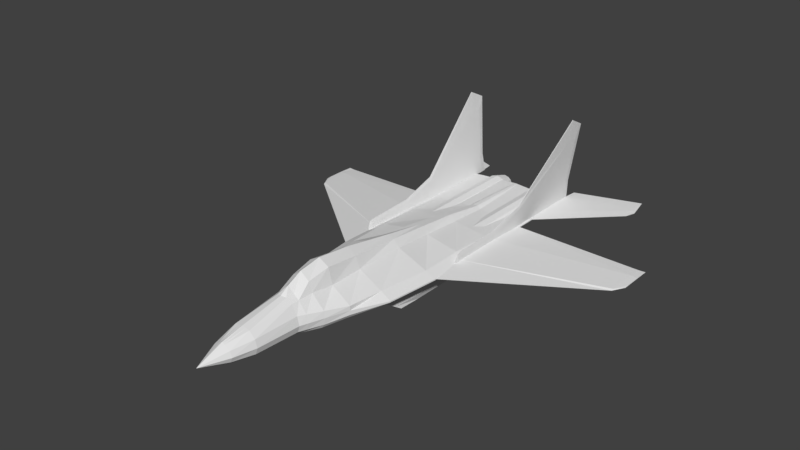 # Source: Mig-29.blend  (saved by Blender 2.77.0; exported with 4.5.12 LTS)
import bpy
from mathutils import Matrix  # noqa: F401  (used for matrix-valued properties, if any)

bpy.ops.wm.read_factory_settings(use_empty=True)
scene = bpy.context.scene
scene.name = 'Scene'

# ---- collections
col_collection_1 = bpy.data.collections.new('Collection 1'); scene.collection.children.link(col_collection_1)

# ---- materials (node trees are filled in below, after node groups)
mat_material = bpy.data.materials.new('Material')
mat_material.alpha_threshold = 0.0
mat_material.use_transparent_shadow = False
mat_material.roughness = 0.5
mat_material.line_color = (0.0, 0.0, 0.0, 1.0)

# ---- material node trees

# ---- world
world_world = bpy.data.worlds.new('World'); scene.world = world_world
world_world.color = (0.05088, 0.05088, 0.05088)
world_world.use_sun_shadow = False
world_world.sun_shadow_jitter_overblur = 0.0
world_world.cycles.sampling_method = 'MANUAL'

# ---- meshes
me_cube_004 = bpy.data.meshes.new('Cube.004')
me_cube_004.from_pydata([(-1.575, 1.083, -0.6038), (-1.595, 1.096, -0.3729), (-1.575, 6.457, -0.5893), (-1.803, 6.547, 1.502), (-1.532, 1.083, -0.599), (-1.552, 1.096, -0.3681), (-1.532, 6.457, -0.5845), (-1.76, 6.547, 1.507), (-1.602, 2.723, -0.3103), (-1.575, 2.723, -0.6038), (-1.559, 2.723, -0.3055), (-1.532, 2.723, -0.599), (-1.637, 3.895, 0.004822), (-1.532, 3.895, -0.5845), (-1.575, 3.895, -0.5893), (-1.594, 3.895, 0.009628), (-1.802, 6.225, 1.497), (-1.532, 6.225, -0.5845), (-1.575, 6.225, -0.5893), (-1.759, 6.225, 1.502), (-1.584, 1.083, -0.474), (-1.637, 6.449, 0.003265), (-1.594, 6.449, 0.00807), (-1.541, 1.083, -0.4692), (-1.541, 2.723, -0.4692), (-1.584, 2.723, -0.474), (-1.549, 3.895, -0.3967), (-1.592, 3.895, -0.4015), (-1.6, 6.225, 0.07054), (-1.644, 6.225, 0.06573), (-1.575, 1.329, -0.6038), (-1.554, 1.311, -0.3526), (-1.597, 1.311, -0.3574), (-1.532, 1.329, -0.599), (-1.584, 1.329, -0.474), (-1.541, 1.329, -0.4692), (-1.83, 6.752, 1.875), (-1.815, 6.752, 1.877), (-1.546, 6.669, -0.5861), (-1.561, 6.669, -0.5877), (-1.576, 1.052, -0.2826), (-1.59, 1.052, -0.2842), (-1.561, 0.9576, -0.6022), (-1.546, 0.9576, -0.6006), (-1.585, 2.723, -0.1987), (-1.6, 2.723, -0.2003), (-1.561, 2.723, -0.6022), (-1.546, 2.723, -0.6006), (-1.62, 3.895, 0.1164), (-1.635, 3.895, 0.1148), (-1.561, 3.895, -0.5877), (-1.546, 3.895, -0.5861), (-1.845, 6.225, 2.148), (-1.86, 6.225, 2.147), (-1.561, 6.225, -0.5877), (-1.546, 6.225, -0.5861), (-1.57, 0.9576, -0.4724), (-1.555, 0.9576, -0.4708), (-1.608, 6.595, 0.006468), (-1.622, 6.595, 0.004867), (-1.561, 1.329, -0.6022), (-1.546, 1.329, -0.6006), (-1.58, 1.185, -0.2459), (-1.595, 1.185, -0.2475)], [], [(29, 21, 2, 18), (58, 22, 6, 38), (35, 23, 4, 33), (56, 20, 0, 42), (55, 38, 6, 17), (53, 36, 3, 16), (63, 45, 8, 32), (61, 47, 11, 33), (26, 24, 11, 13), (34, 25, 9, 30), (28, 26, 13, 17), (45, 49, 12, 8), (47, 51, 13, 11), (25, 27, 14, 9), (22, 28, 17, 6), (49, 53, 16, 12), (51, 55, 17, 13), (27, 29, 18, 14), (12, 16, 29, 27), (7, 19, 28, 22), (8, 12, 27, 25), (19, 15, 26, 28), (32, 8, 25, 34), (15, 10, 24, 26), (41, 1, 20, 56), (31, 5, 23, 35), (37, 7, 22, 58), (16, 3, 21, 29), (10, 31, 35, 24), (1, 32, 34, 20), (20, 34, 30, 0), (43, 61, 33, 4), (41, 63, 32, 1), (24, 35, 33, 11), (5, 31, 62, 40), (40, 62, 63, 41), (0, 30, 60, 42), (42, 60, 61, 43), (3, 36, 59, 21), (36, 37, 58, 59), (5, 40, 57, 23), (40, 41, 56, 57), (14, 18, 54, 50), (50, 54, 55, 51), (15, 19, 52, 48), (48, 52, 53, 49), (9, 14, 50, 46), (46, 50, 51, 47), (10, 15, 48, 44), (44, 48, 49, 45), (30, 9, 46, 60), (60, 46, 47, 61), (31, 10, 44, 62), (62, 44, 45, 63), (19, 7, 37, 52), (52, 37, 36, 53), (18, 2, 39, 54), (54, 39, 38, 55), (23, 57, 43, 4), (57, 56, 42, 43), (21, 59, 39, 2), (59, 58, 38, 39)])
_uv = me_cube_004.uv_layers.new(name='UVMap')
_uv.uv.foreach_set('vector', [0.374, 0.2338, 0.3741, 0.2335, 0.375, 0.2335, 0.375, 0.2338, 0.3701, 0.2409, 0.3701, 0.2407, 0.371, 0.2407, 0.371, 0.241, 0.3708, 0.2335, 0.3708, 0.2332, 0.371, 0.2332, 0.371, 0.2335, 0.3748, 0.2411, 0.3748, 0.241, 0.375, 0.241, 0.375, 0.2411, 0.375, 0.2404, 0.375, 0.241, 0.375, 0.2407, 0.375, 0.2404, 0.371, 0.2338, 0.3714, 0.233, 0.3719, 0.2333, 0.3719, 0.2338, 0.3744, 0.2408, 0.3744, 0.2387, 0.3745, 0.2387, 0.3746, 0.2407, 0.375, 0.2335, 0.375, 0.2355, 0.375, 0.2355, 0.375, 0.2335, 0.3707, 0.2371, 0.3708, 0.2355, 0.371, 0.2355, 0.371, 0.2371, 0.3748, 0.2406, 0.3748, 0.2387, 0.375, 0.2387, 0.375, 0.2406, 0.37, 0.2404, 0.3707, 0.2371, 0.371, 0.2371, 0.371, 0.2404, 0.3744, 0.2387, 0.3739, 0.237, 0.3741, 0.237, 0.3745, 0.2387, 0.375, 0.2355, 0.375, 0.2371, 0.375, 0.2371, 0.375, 0.2355, 0.3748, 0.2387, 0.3747, 0.237, 0.375, 0.237, 0.375, 0.2387, 0.3701, 0.2407, 0.37, 0.2404, 0.371, 0.2404, 0.371, 0.2407, 0.3739, 0.237, 0.371, 0.2338, 0.3719, 0.2338, 0.3741, 0.237, 0.375, 0.2371, 0.375, 0.2404, 0.375, 0.2404, 0.375, 0.2371, 0.3747, 0.237, 0.374, 0.2338, 0.375, 0.2338, 0.375, 0.237, 0.3741, 0.237, 0.3719, 0.2338, 0.374, 0.2338, 0.3747, 0.237, 0.3679, 0.2409, 0.3679, 0.2404, 0.37, 0.2404, 0.3701, 0.2407, 0.3745, 0.2387, 0.3741, 0.237, 0.3747, 0.237, 0.3748, 0.2387, 0.3679, 0.2404, 0.3701, 0.2371, 0.3707, 0.2371, 0.37, 0.2404, 0.3746, 0.2407, 0.3745, 0.2387, 0.3748, 0.2387, 0.3748, 0.2406, 0.3701, 0.2371, 0.3705, 0.2355, 0.3708, 0.2355, 0.3707, 0.2371, 0.3745, 0.241, 0.3746, 0.241, 0.3748, 0.241, 0.3748, 0.2411, 0.3706, 0.2335, 0.3706, 0.2332, 0.3708, 0.2332, 0.3708, 0.2335, 0.3674, 0.2411, 0.3679, 0.2409, 0.3701, 0.2407, 0.3701, 0.2409, 0.3719, 0.2338, 0.3719, 0.2333, 0.3741, 0.2335, 0.374, 0.2338, 0.3705, 0.2355, 0.3706, 0.2335, 0.3708, 0.2335, 0.3708, 0.2355, 0.3746, 0.241, 0.3746, 0.2407, 0.3748, 0.2406, 0.3748, 0.241, 0.3748, 0.241, 0.3748, 0.2406, 0.375, 0.2406, 0.375, 0.241, 0.375, 0.233, 0.375, 0.2335, 0.375, 0.2335, 0.375, 0.2332, 0.3745, 0.241, 0.3744, 0.2408, 0.3746, 0.2407, 0.3746, 0.241, 0.3708, 0.2355, 0.3708, 0.2335, 0.371, 0.2335, 0.371, 0.2355, 0.3706, 0.2332, 0.3706, 0.2335, 0.3704, 0.2333, 0.3705, 0.2332, 0.375, 0.2405, 0.375, 0.2403, 0.3751, 0.2403, 0.3751, 0.2405, 0.375, 0.2332, 0.375, 0.2335, 0.375, 0.2335, 0.375, 0.233, 0.375, 0.233, 0.375, 0.2335, 0.375, 0.2335, 0.375, 0.233, 0.3719, 0.2333, 0.3714, 0.233, 0.3741, 0.2333, 0.3741, 0.2335, 0.3751, 0.2365, 0.375, 0.2365, 0.375, 0.2339, 0.3751, 0.2339, 0.3706, 0.2332, 0.3705, 0.2332, 0.3708, 0.233, 0.3708, 0.2332, 0.3751, 0.233, 0.3751, 0.233, 0.3751, 0.2333, 0.3751, 0.2333, 0.375, 0.2371, 0.375, 0.2404, 0.375, 0.2404, 0.375, 0.2371, 0.375, 0.2371, 0.375, 0.2404, 0.375, 0.2404, 0.375, 0.2371, 0.3701, 0.2371, 0.3679, 0.2404, 0.367, 0.2404, 0.3699, 0.2371, 0.3751, 0.24, 0.3751, 0.2365, 0.3751, 0.2365, 0.3751, 0.24, 0.375, 0.2355, 0.375, 0.2371, 0.375, 0.2371, 0.375, 0.2355, 0.375, 0.2355, 0.375, 0.2371, 0.375, 0.2371, 0.375, 0.2355, 0.3705, 0.2355, 0.3701, 0.2371, 0.3699, 0.2371, 0.3704, 0.2355, 0.375, 0.2381, 0.375, 0.2365, 0.3751, 0.2365, 0.3751, 0.2381, 0.375, 0.2335, 0.375, 0.2355, 0.375, 0.2355, 0.375, 0.2335, 0.375, 0.2335, 0.375, 0.2355, 0.375, 0.2355, 0.375, 0.2335, 0.3706, 0.2335, 0.3705, 0.2355, 0.3704, 0.2355, 0.3704, 0.2333, 0.375, 0.2403, 0.375, 0.2381, 0.3751, 0.2381, 0.3751, 0.2403, 0.3679, 0.2404, 0.3679, 0.2409, 0.3674, 0.2411, 0.367, 0.2404, 0.3751, 0.24, 0.3751, 0.2408, 0.3751, 0.2408, 0.3751, 0.24, 0.375, 0.2404, 0.375, 0.2407, 0.375, 0.241, 0.375, 0.2404, 0.375, 0.2404, 0.375, 0.241, 0.375, 0.241, 0.375, 0.2404, 0.3708, 0.2332, 0.3708, 0.233, 0.371, 0.233, 0.371, 0.2332, 0.3751, 0.2333, 0.3751, 0.2333, 0.3751, 0.2335, 0.3751, 0.2335, 0.3741, 0.2335, 0.3741, 0.2333, 0.375, 0.2332, 0.375, 0.2335, 0.3751, 0.2339, 0.375, 0.2339, 0.375, 0.233, 0.3751, 0.233])
me_cube_004.use_remesh_preserve_volume = False
me_cube_004.use_remesh_preserve_attributes = False
me_cube_004.use_mirror_vertex_groups = False
me_cube_004.update()
me_cube_003 = bpy.data.meshes.new('Cube.003')
me_cube_003.from_pydata([(-3.568, 7.324, -0.7337), (-3.57, 7.324, -0.7084), (-3.5, 7.487, -0.7289), (-3.502, 7.487, -0.7036), (-1.477, 5.222, -0.5877), (-1.478, 5.222, -0.5624), (-1.613, 6.582, -0.5972), (-1.615, 6.582, -0.5719), (-3.648, 7.215, -0.7308), (-3.649, 7.215, -0.7223), (-3.501, 7.94, -0.712), (-3.501, 7.94, -0.7205), (-1.614, 7.035, -0.5803), (-1.613, 7.035, -0.5888), (-1.323, 4.277, -0.56), (-1.322, 4.277, -0.5684), (-3.424, 7.449, -0.6982), (-3.422, 7.449, -0.7235), (-3.414, 7.143, -0.6975), (-3.412, 7.143, -0.7228), (-3.553, 6.889, -0.7156), (-3.552, 6.889, -0.724), (-3.423, 7.903, -0.7066), (-3.423, 7.903, -0.715)], [], [(8, 11, 2, 0), (23, 13, 6, 17), (13, 15, 4, 6), (21, 8, 0, 19), (19, 17, 6, 4), (18, 16, 3, 1), (18, 1, 9, 20), (20, 9, 8, 21), (7, 5, 14, 12), (12, 14, 15, 13), (16, 7, 12, 22), (22, 12, 13, 23), (1, 3, 10, 9), (9, 10, 11, 8), (10, 22, 23, 11), (3, 16, 22, 10), (14, 20, 21, 15), (5, 18, 20, 14), (5, 7, 16, 18), (0, 2, 17, 19), (15, 21, 19, 4), (11, 23, 17, 2)])
_uv = me_cube_003.uv_layers.new(name='UVMap')
_uv.uv.foreach_set('vector', [0.3631, 0.2406, 0.3614, 0.2416, 0.3623, 0.2409, 0.3628, 0.2407, 0.3613, 0.2414, 0.3589, 0.2374, 0.3598, 0.2367, 0.3622, 0.2407, 0.3589, 0.2374, 0.3636, 0.2324, 0.3621, 0.2342, 0.3598, 0.2367, 0.3636, 0.2399, 0.3631, 0.2406, 0.3628, 0.2407, 0.3628, 0.2402, 0.3628, 0.2402, 0.3622, 0.2407, 0.3598, 0.2367, 0.3621, 0.2342, 0.3674, 0.2339, 0.3668, 0.2334, 0.3669, 0.2332, 0.3674, 0.2334, 0.3674, 0.2339, 0.3674, 0.2334, 0.3678, 0.2334, 0.3682, 0.2341, 0.3682, 0.2344, 0.3682, 0.2337, 0.3682, 0.2337, 0.3682, 0.2344, 0.3644, 0.2374, 0.3667, 0.2398, 0.3682, 0.2416, 0.3636, 0.2366, 0.3682, 0.2385, 0.3682, 0.2324, 0.3682, 0.2324, 0.3682, 0.2385, 0.3668, 0.2334, 0.3644, 0.2374, 0.3636, 0.2366, 0.366, 0.2326, 0.3682, 0.2408, 0.3682, 0.2385, 0.3682, 0.2385, 0.3682, 0.2408, 0.3674, 0.2334, 0.3669, 0.2332, 0.3661, 0.2324, 0.3678, 0.2334, 0.3682, 0.2337, 0.3682, 0.2324, 0.3682, 0.2324, 0.3682, 0.2337, 0.3682, 0.2409, 0.3682, 0.2408, 0.3682, 0.2408, 0.3682, 0.2409, 0.3669, 0.2332, 0.3668, 0.2334, 0.366, 0.2326, 0.3661, 0.2324, 0.3682, 0.2417, 0.3682, 0.2344, 0.3682, 0.2344, 0.3682, 0.2417, 0.3667, 0.2398, 0.3674, 0.2339, 0.3682, 0.2341, 0.3682, 0.2416, 0.3667, 0.2398, 0.3644, 0.2374, 0.3668, 0.2334, 0.3674, 0.2339, 0.3628, 0.2407, 0.3623, 0.2409, 0.3622, 0.2407, 0.3628, 0.2402, 0.3636, 0.2324, 0.3636, 0.2399, 0.3628, 0.2402, 0.3621, 0.2342, 0.3614, 0.2416, 0.3613, 0.2414, 0.3622, 0.2407, 0.3623, 0.2409])
me_cube_003.use_remesh_preserve_volume = False
me_cube_003.use_remesh_preserve_attributes = False
me_cube_003.use_mirror_vertex_groups = False
me_cube_003.update()
me_cube_002 = bpy.data.meshes.new('Cube.002')
me_cube_002.from_pydata([(-5.509, 3.578, -0.9318), (-5.527, 3.578, -0.9115), (-5.509, 4.067, -0.9318), (-5.527, 4.067, -0.9115), (-1.258, 1.081, -0.5918), (-1.275, 1.081, -0.4969), (-1.258, 2.722, -0.5918), (-1.275, 2.722, -0.4969), (-5.321, 4.05, -0.8871), (-5.303, 4.05, -0.9379), (-5.321, 3.099, -0.8871), (-5.303, 3.099, -0.9379), (-5.515, 3.416, -0.925), (-5.521, 3.416, -0.9212), (-5.521, 4.524, -0.9234), (-5.515, 4.524, -0.925), (-1.27, 3.971, -0.5572), (-1.264, 3.971, -0.5602), (-1.27, -0.2621, -0.5513), (-1.264, -0.2621, -0.5602), (-5.315, 3.03, -0.9158), (-5.309, 3.03, -0.921), (-5.315, 4.498, -0.9187), (-5.309, 4.498, -0.921)], [], [(12, 15, 2, 0), (23, 17, 6, 9), (17, 19, 4, 6), (21, 12, 0, 11), (11, 9, 6, 4), (10, 8, 3, 1), (5, 7, 8, 10), (0, 2, 9, 11), (19, 21, 11, 4), (15, 23, 9, 2), (3, 8, 22, 14), (14, 22, 23, 15), (5, 10, 20, 18), (18, 20, 21, 19), (10, 1, 13, 20), (20, 13, 12, 21), (7, 5, 18, 16), (16, 18, 19, 17), (8, 7, 16, 22), (22, 16, 17, 23), (1, 3, 14, 13), (13, 14, 15, 12)])
_uv = me_cube_002.uv_layers.new(name='UVMap')
_uv.uv.foreach_set('vector', [0.3728, 0.2322, 0.3735, 0.2321, 0.3732, 0.2322, 0.3729, 0.2322, 0.3735, 0.2323, 0.3735, 0.2365, 0.3727, 0.2367, 0.3732, 0.2324, 0.3735, 0.2365, 0.3735, 0.2321, 0.3735, 0.2335, 0.3735, 0.2352, 0.3726, 0.2325, 0.3728, 0.2322, 0.3729, 0.2322, 0.3727, 0.2325, 0.3727, 0.2325, 0.3732, 0.2324, 0.3727, 0.2367, 0.3718, 0.2369, 0.3702, 0.2367, 0.3707, 0.2369, 0.3707, 0.2371, 0.3704, 0.237, 0.3693, 0.2323, 0.3703, 0.2325, 0.3707, 0.2369, 0.3702, 0.2367, 0.3729, 0.2322, 0.3732, 0.2322, 0.3732, 0.2324, 0.3727, 0.2325, 0.371, 0.2371, 0.3726, 0.2325, 0.3727, 0.2325, 0.3718, 0.2369, 0.3735, 0.2321, 0.3735, 0.2323, 0.3732, 0.2324, 0.3732, 0.2322, 0.3707, 0.2371, 0.3707, 0.2369, 0.371, 0.2369, 0.371, 0.2371, 0.3735, 0.2321, 0.3735, 0.2323, 0.3735, 0.2323, 0.3735, 0.2321, 0.3693, 0.2323, 0.3702, 0.2367, 0.3701, 0.2367, 0.3685, 0.2321, 0.371, 0.2371, 0.3726, 0.2325, 0.3726, 0.2325, 0.371, 0.2371, 0.3702, 0.2367, 0.3704, 0.237, 0.3703, 0.237, 0.3701, 0.2367, 0.3726, 0.2325, 0.3728, 0.2322, 0.3728, 0.2322, 0.3726, 0.2325, 0.3735, 0.2352, 0.3735, 0.2335, 0.3735, 0.2321, 0.3735, 0.2365, 0.3735, 0.2365, 0.3735, 0.2321, 0.3735, 0.2321, 0.3735, 0.2365, 0.3707, 0.2369, 0.3703, 0.2325, 0.371, 0.2327, 0.371, 0.2369, 0.3735, 0.2323, 0.3735, 0.2366, 0.3735, 0.2366, 0.3735, 0.2323, 0.3729, 0.2322, 0.3732, 0.2321, 0.3735, 0.2321, 0.3728, 0.2322, 0.3728, 0.2322, 0.3735, 0.2321, 0.3735, 0.2321, 0.3728, 0.2322])
me_cube_002.use_remesh_preserve_volume = False
me_cube_002.use_remesh_preserve_attributes = False
me_cube_002.use_mirror_vertex_groups = False
me_cube_002.update()
me_cube_001 = bpy.data.meshes.new('Cube.001')
me_cube_001.from_pydata([(-0.4208, 6.245, -0.5768), (-1.087, 6.245, -0.5768), (-1.087, 5.439, -0.5768), (-0.9357, -0.6364, -0.8444), (-1.069, 2.289e-06, -0.7049), (-1.097, 1.36, -0.661), (-1.087, 2.72, -0.5768), (-1.087, 4.08, -0.5768), (-0.4208, 5.439, -0.5768), (-0.4208, 4.08, -0.5768), (-0.4208, 2.72, -0.5768), (-0.3171, 1.36, -0.757), (-0.2893, 1.526e-06, -0.801), (-0.4151, -0.6364, -0.9085), (-0.9908, 0.04424, -1.292), (-1.057, 0.003397, -1.406), (-1.049, 5.443, -1.051), (-1.049, 6.249, -1.051), (-0.4348, 6.249, -1.025), (-1.087, 1.363, -1.38), (-1.049, 2.723, -1.242), (-1.049, 4.083, -1.153), (-0.4348, 5.443, -1.025), (-0.4348, 4.083, -1.128), (-0.4348, 2.723, -1.216), (-0.4743, 1.363, -1.43), (-0.4446, 0.003396, -1.459), (-0.4702, 0.04424, -1.356), (-0.4823, 6.203, -0.6192), (-1.026, 6.203, -0.6192), (-0.9922, 6.205, -0.9943), (-0.4934, 6.205, -0.9706), (-1.147, 5.441, -0.8425), (-0.3348, 0.001699, -1.17), (-0.4427, -0.2961, -1.132), (-1.147, 6.247, -0.8425), (-0.3611, 6.247, -0.8425), (-1.147, 4.081, -0.8732), (-0.3642, 1.362, -1.139), (-0.3611, 2.721, -0.9381), (-0.3611, 4.081, -0.8732), (-0.3611, 5.441, -0.8425), (-1.144, 1.362, -1.043), (-1.114, 0.0017, -1.074), (-0.9632, -0.2961, -1.068), (-1.147, 2.721, -0.9381), (-1.071, 6.204, -0.829), (-0.4369, 6.204, -0.8291), (-0.7539, 6.245, -0.4183), (-0.6754, -0.6364, -0.8764), (-0.7539, 6.249, -1.179), (-0.7539, 5.443, -1.179), (-0.7539, 4.083, -1.281), (-0.7539, 2.723, -1.37), (-0.8012, 1.363, -1.474), (-0.7701, 0.003397, -1.491), (-0.7305, 0.04424, -1.324), (-0.7539, 6.203, -0.4909), (-0.7539, 6.206, -1.096), (-0.7539, 6.204, -0.8369), (-0.7539, 5.439, -0.4183), (-0.7539, 4.08, -0.4183), (-0.7539, 2.72, -0.4183), (-0.6954, 1.36, -0.6151), (-0.6791, 1.907e-06, -0.7529), (-0.5575, 5.439, -0.4692), (-0.5575, 4.08, -0.4692), (-0.5575, 2.72, -0.4692), (-0.5005, 1.36, -0.6391), (-0.4842, 1.717e-06, -0.777), (-0.5575, 6.245, -0.4692), (-0.5131, -0.6364, -0.8964), (-0.5575, 6.249, -1.138), (-0.5575, 5.443, -1.138), (-0.5575, 4.083, -1.241), (-0.5575, 2.723, -1.329), (-0.6063, 1.363, -1.48), (-0.5751, 0.003397, -1.497), (-0.5682, 0.04424, -1.344), (-0.5919, 6.203, -0.5329), (-0.5934, 6.205, -1.063), (-0.5575, 6.204, -0.8369), (-0.9503, 6.245, -0.4692), (-0.8378, -0.6364, -0.8564), (-0.9503, 6.249, -1.138), (-0.9503, 5.443, -1.138), (-0.9503, 4.083, -1.241), (-0.9503, 2.723, -1.329), (-0.9961, 1.363, -1.432), (-0.965, 0.003397, -1.449), (-0.8929, 0.04424, -1.304), (-0.916, 6.203, -0.5329), (-0.9152, 6.205, -1.062), (-0.9503, 6.204, -0.8369), (-0.9503, 5.439, -0.4692), (-0.9503, 4.08, -0.4692), (-0.9503, 2.72, -0.4692), (-0.8903, 1.36, -0.5911), (-0.8741, 2.098e-06, -0.7289), (-0.312, 0.0008502, -0.9855), (-1.147, 6.246, -0.7097), (-1.147, 4.08, -0.7455), (-0.3407, 1.361, -0.9482), (-0.3611, 2.721, -0.7575), (-0.3611, 4.08, -0.7455), (-0.3611, 5.44, -0.7097), (-1.092, 0.000851, -0.8894), (-0.9473, -0.4933, -0.9384), (-1.071, 6.204, -0.7202), (-1.147, 5.44, -0.7097), (-0.4267, -0.4933, -1.003), (-0.3611, 6.246, -0.7097), (-1.12, 1.361, -0.8521), (-1.147, 2.721, -0.7575), (-0.4369, 6.204, -0.7203), (-0.7539, 6.203, -0.704), (-0.5575, 6.203, -0.704), (-0.9503, 6.203, -0.704), (-1.126, 5.442, -0.9408), (-0.4586, -0.09886, -1.262), (-0.3818, 6.248, -0.9416), (-1.143, 1.362, -1.203), (-1.126, 2.722, -1.084), (-0.4532, 6.205, -0.9071), (-0.3745, 0.002548, -1.323), (-1.126, 6.248, -0.9408), (-1.126, 4.082, -1.007), (-0.4042, 1.362, -1.295), (-0.3818, 2.722, -1.085), (-0.3818, 4.082, -1.008), (-0.3818, 5.442, -0.9416), (-1.113, 0.002548, -1.231), (-0.9792, -0.09886, -1.198), (-1.055, 6.205, -0.9044), (-0.7539, 6.205, -0.9698), (-0.5575, 6.205, -0.9698), (-0.9503, 6.205, -0.9698), (-0.3605, -0.9857, -1.288), (-0.3782, -0.767, -1.432), (-0.8476, -1.642, -0.7904), (-1.028, -1.642, -0.7682), (-0.9185, -0.767, -1.365), (-1.099, -0.767, -1.343), (-1.045, -1.423, -0.912), (-0.3251, -1.423, -1.001), (-0.3428, -1.204, -1.144), (-1.081, -0.9857, -1.199), (-1.063, -1.204, -1.056), (-0.4875, -1.642, -0.8348), (-0.6675, -1.642, -0.8126), (-0.5583, -0.767, -1.41), (-0.7384, -0.767, -1.388), (-0.3074, -1.642, -0.8569), (-0.5651, 2.728, -0.9206), (-0.4672, 2.728, -0.9327), (-0.8898, 2.728, -0.8806), (-0.7275, 2.728, -0.9006), (-0.7115, 2.728, -0.771), (-0.7434, 2.728, -1.03), (-0.755, 2.728, -1.124), (-0.5811, 2.728, -1.05), (-0.5927, 2.728, -1.144), (-0.5491, 2.728, -0.791), (-0.9877, 2.728, -0.8686), (-0.8738, 2.728, -0.751), (-0.9058, 2.728, -1.01), (-0.9174, 2.728, -1.104), (-0.6999, 2.728, -0.677), (-0.5375, 2.728, -0.697), (-0.8622, 2.728, -0.657), (-0.4512, 2.728, -0.8031), (-0.9718, 2.728, -0.739), (-0.4831, 2.728, -1.062), (-1.004, 2.728, -0.9982), (-0.4947, 2.728, -1.156), (-0.9602, 2.728, -0.6449), (-1.015, 2.728, -1.092), (-0.4396, 2.728, -0.7091), (-0.884, 6.681, -0.5792), (-0.975, 6.681, -0.6508), (-1.015, 6.681, -0.7391), (-0.5061, 6.682, -0.8933), (-0.5413, 6.683, -0.9489), (-0.884, 6.683, -1.024), (-0.9497, 6.683, -0.9658), (-1.001, 6.682, -0.8927), (-1.015, 6.682, -0.8274), (-0.4924, 6.681, -0.7391), (-0.4924, 6.682, -0.8274), (-0.6229, 6.681, -0.5792), (-0.7534, 6.681, -0.5454), (-0.6229, 6.683, -1.024), (-0.7534, 6.683, -1.051), (-0.532, 6.681, -0.6508)], [], [(129, 128, 24, 23), (128, 127, 25, 24), (127, 124, 26, 25), (126, 118, 16, 21), (124, 137, 138, 26), (120, 18, 182, 181), (84, 85, 16, 17), (85, 86, 21, 16), (86, 87, 20, 21), (87, 88, 19, 20), (88, 89, 15, 19), (89, 141, 142, 15), (130, 129, 23, 22), (131, 121, 19, 15), (120, 130, 22, 18), (146, 131, 15, 142), (121, 122, 20, 19), (118, 125, 17, 16), (110, 13, 177, 170), (122, 126, 21, 20), (135, 123, 31, 80), (70, 0, 193, 189), (100, 1, 179, 180), (84, 17, 184, 183), (125, 35, 186, 185), (116, 114, 47, 81), (113, 101, 37, 45), (44, 132, 173, 163), (109, 100, 35, 32), (112, 113, 45, 42), (143, 106, 43, 147), (111, 105, 41, 36), (106, 112, 42, 43), (105, 104, 40, 41), (111, 36, 188, 187), (99, 144, 145, 33), (101, 109, 32, 37), (102, 99, 33, 38), (103, 102, 38, 39), (104, 103, 39, 40), (70, 65, 8, 0), (65, 66, 9, 8), (66, 67, 10, 9), (67, 68, 11, 10), (68, 69, 12, 11), (69, 148, 152, 12), (98, 139, 149, 64), (97, 98, 64, 63), (96, 97, 63, 62), (95, 96, 62, 61), (94, 95, 61, 60), (82, 94, 60, 48), (107, 44, 163, 171), (117, 115, 59, 93), (72, 50, 192, 191), (82, 48, 190, 178), (136, 134, 58, 92), (34, 110, 170, 154), (77, 150, 151, 55), (76, 77, 55, 54), (75, 76, 54, 53), (74, 75, 53, 52), (73, 74, 52, 51), (72, 73, 51, 50), (18, 22, 73, 72), (22, 23, 74, 73), (23, 24, 75, 74), (24, 25, 76, 75), (25, 26, 77, 76), (26, 138, 150, 77), (90, 56, 159, 166), (18, 72, 191, 182), (3, 107, 171, 175), (64, 149, 148, 69), (63, 64, 69, 68), (62, 63, 68, 67), (61, 62, 67, 66), (60, 61, 66, 65), (48, 60, 65, 70), (115, 116, 81, 59), (48, 70, 189, 190), (134, 135, 80, 58), (133, 136, 92, 30), (1, 82, 178, 179), (108, 117, 93, 46), (1, 2, 94, 82), (2, 7, 95, 94), (7, 6, 96, 95), (6, 5, 97, 96), (5, 4, 98, 97), (4, 140, 139, 98), (49, 83, 169, 167), (50, 84, 183, 192), (14, 90, 166, 176), (55, 151, 141, 89), (54, 55, 89, 88), (53, 54, 88, 87), (52, 53, 87, 86), (51, 52, 86, 85), (50, 51, 85, 84), (78, 27, 174, 161), (29, 91, 117, 108), (57, 79, 116, 115), (83, 3, 175, 169), (91, 57, 115, 117), (13, 71, 168, 177), (9, 10, 103, 104), (10, 11, 102, 103), (11, 12, 99, 102), (7, 2, 109, 101), (12, 152, 144, 99), (0, 111, 187, 193), (8, 9, 104, 105), (4, 5, 112, 106), (0, 8, 105, 111), (140, 4, 106, 143), (5, 6, 113, 112), (2, 1, 100, 109), (132, 14, 176, 173), (6, 7, 101, 113), (79, 28, 114, 116), (35, 100, 180, 186), (27, 119, 172, 174), (46, 93, 136, 133), (59, 81, 135, 134), (56, 78, 161, 159), (119, 34, 154, 172), (93, 59, 134, 136), (17, 125, 185, 184), (81, 47, 123, 135), (45, 37, 126, 122), (71, 49, 167, 168), (32, 35, 125, 118), (42, 45, 122, 121), (147, 43, 131, 146), (36, 41, 130, 120), (43, 42, 121, 131), (41, 40, 129, 130), (36, 120, 181, 188), (33, 145, 137, 124), (37, 32, 118, 126), (38, 33, 124, 127), (39, 38, 127, 128), (40, 39, 128, 129), (119, 27, 138, 137), (3, 83, 139, 140), (90, 14, 142, 141), (107, 3, 140, 143), (110, 34, 145, 144), (132, 44, 147, 146), (49, 71, 148, 149), (78, 56, 151, 150), (71, 13, 152, 148), (27, 78, 150, 138), (83, 49, 149, 139), (56, 90, 141, 151), (44, 107, 143, 147), (13, 110, 144, 152), (34, 119, 137, 145), (14, 132, 146, 142), (165, 173, 176, 166), (164, 171, 163, 155), (162, 157, 156, 153), (160, 158, 159, 161), (172, 160, 161, 174), (170, 162, 153, 154), (157, 164, 155, 156), (158, 165, 166, 159), (167, 169, 164, 157), (177, 168, 162, 170), (168, 167, 157, 162), (169, 175, 171, 164), (156, 155, 165, 158), (154, 153, 160, 172), (153, 156, 158, 160), (155, 163, 173, 165), (91, 29, 179, 178), (29, 108, 180, 179), (31, 123, 181, 182), (30, 92, 183, 184), (46, 133, 185, 186), (47, 114, 187, 188), (79, 57, 190, 189), (58, 80, 191, 192), (28, 79, 189, 193), (80, 31, 182, 191), (57, 91, 178, 190), (92, 58, 192, 183), (108, 46, 186, 180), (114, 28, 193, 187), (123, 47, 188, 181), (133, 30, 184, 185)])
_uv = me_cube_001.uv_layers.new(name='UVMap')
_uv.uv.foreach_set('vector', [0.4024, 0.2796, 0.4024, 0.2811, 0.4022, 0.2811, 0.4022, 0.2796, 0.4024, 0.2811, 0.4022, 0.2825, 0.402, 0.2825, 0.4022, 0.2811, 0.4022, 0.2825, 0.4023, 0.284, 0.4021, 0.284, 0.402, 0.2825, 0.4016, 0.2796, 0.4016, 0.2782, 0.4018, 0.2782, 0.4018, 0.2796, 0.4023, 0.284, 0.4024, 0.285, 0.4022, 0.2848, 0.4021, 0.284, 0.5338, 0.2352, 0.5337, 0.2352, 0.5337, 0.2347, 0.5338, 0.2347, 0.4006, 0.2852, 0.4006, 0.2843, 0.4008, 0.2843, 0.4008, 0.2852, 0.4006, 0.2843, 0.4006, 0.2829, 0.4008, 0.2829, 0.4008, 0.2843, 0.4006, 0.2829, 0.4006, 0.2815, 0.4008, 0.2815, 0.4008, 0.2829, 0.4006, 0.2815, 0.4007, 0.28, 0.4008, 0.28, 0.4008, 0.2815, 0.4007, 0.28, 0.4006, 0.2786, 0.4008, 0.2786, 0.4008, 0.28, 0.4006, 0.2786, 0.4006, 0.2778, 0.4008, 0.2778, 0.4008, 0.2786, 0.4024, 0.2782, 0.4024, 0.2796, 0.4022, 0.2796, 0.4023, 0.2782, 0.4017, 0.2839, 0.4017, 0.2825, 0.402, 0.2825, 0.4019, 0.284, 0.4023, 0.2773, 0.4024, 0.2782, 0.4023, 0.2782, 0.4022, 0.2773, 0.4016, 0.285, 0.4017, 0.2839, 0.4019, 0.284, 0.4018, 0.2848, 0.4017, 0.2825, 0.4016, 0.2811, 0.4019, 0.2811, 0.402, 0.2825, 0.4016, 0.2782, 0.4016, 0.2773, 0.4018, 0.2773, 0.4018, 0.2782, 0.5071, 0.2795, 0.5069, 0.2796, 0.5068, 0.2761, 0.5069, 0.2761, 0.4016, 0.2811, 0.4016, 0.2796, 0.4018, 0.2796, 0.4019, 0.2811, 0.4217, 0.4867, 0.4217, 0.4868, 0.4216, 0.4868, 0.4215, 0.4867, 0.5349, 0.2351, 0.5347, 0.2351, 0.5348, 0.2347, 0.535, 0.2347, 0.5327, 0.2352, 0.5325, 0.2351, 0.5327, 0.2347, 0.5328, 0.2347, 0.5321, 0.243, 0.5323, 0.243, 0.5321, 0.2435, 0.532, 0.2435, 0.5331, 0.2352, 0.5329, 0.2352, 0.5329, 0.2347, 0.533, 0.2347, 0.4221, 0.4868, 0.422, 0.4869, 0.4218, 0.4869, 0.4219, 0.4868, 0.4011, 0.281, 0.4012, 0.2796, 0.4014, 0.2796, 0.4014, 0.2811, 0.5064, 0.2775, 0.5066, 0.2777, 0.5064, 0.2807, 0.5062, 0.2807, 0.4012, 0.2782, 0.4013, 0.2773, 0.4015, 0.2773, 0.4014, 0.2782, 0.4012, 0.2825, 0.4011, 0.281, 0.4014, 0.2811, 0.4015, 0.2825, 0.4011, 0.2854, 0.4011, 0.2839, 0.4014, 0.2839, 0.4013, 0.2852, 0.4027, 0.2773, 0.4028, 0.2782, 0.4026, 0.2782, 0.4025, 0.2773, 0.4011, 0.2839, 0.4012, 0.2825, 0.4015, 0.2825, 0.4014, 0.2839, 0.4028, 0.2782, 0.4028, 0.2796, 0.4026, 0.2796, 0.4026, 0.2782, 0.5342, 0.2352, 0.5339, 0.2352, 0.5339, 0.2347, 0.534, 0.2347, 0.4028, 0.2839, 0.4029, 0.2854, 0.4027, 0.2852, 0.4025, 0.2839, 0.4012, 0.2796, 0.4012, 0.2782, 0.4014, 0.2782, 0.4014, 0.2796, 0.4028, 0.2825, 0.4028, 0.2839, 0.4025, 0.2839, 0.4025, 0.2825, 0.4029, 0.281, 0.4028, 0.2825, 0.4025, 0.2825, 0.4027, 0.2811, 0.4028, 0.2796, 0.4029, 0.281, 0.4027, 0.2811, 0.4026, 0.2796, 0.4034, 0.2773, 0.4035, 0.2782, 0.4032, 0.2782, 0.4032, 0.2773, 0.4035, 0.2782, 0.4035, 0.2796, 0.4033, 0.2796, 0.4032, 0.2782, 0.4035, 0.2796, 0.4036, 0.281, 0.4033, 0.281, 0.4033, 0.2796, 0.4036, 0.281, 0.4035, 0.2825, 0.4032, 0.2825, 0.4033, 0.281, 0.4035, 0.2825, 0.4035, 0.2839, 0.4032, 0.2839, 0.4032, 0.2825, 0.4035, 0.2839, 0.4036, 0.2857, 0.4033, 0.2857, 0.4032, 0.2839, 0.4041, 0.2839, 0.4041, 0.2856, 0.4038, 0.2857, 0.4038, 0.2839, 0.4041, 0.2825, 0.4041, 0.2839, 0.4038, 0.2839, 0.4038, 0.2825, 0.4042, 0.281, 0.4041, 0.2825, 0.4038, 0.2825, 0.4039, 0.281, 0.4041, 0.2796, 0.4042, 0.281, 0.4039, 0.281, 0.4038, 0.2796, 0.4041, 0.2781, 0.4041, 0.2796, 0.4038, 0.2796, 0.4038, 0.2781, 0.404, 0.2773, 0.4041, 0.2781, 0.4038, 0.2781, 0.4038, 0.2773, 0.5061, 0.2773, 0.5064, 0.2775, 0.5062, 0.2807, 0.506, 0.2807, 0.4222, 0.4864, 0.4221, 0.4866, 0.4219, 0.4865, 0.422, 0.4863, 0.5315, 0.243, 0.5318, 0.243, 0.5318, 0.2435, 0.5316, 0.2435, 0.5355, 0.2351, 0.5352, 0.2351, 0.5352, 0.2347, 0.5354, 0.2347, 0.4218, 0.4863, 0.4217, 0.4865, 0.4215, 0.4865, 0.4216, 0.4863, 0.5073, 0.2793, 0.5071, 0.2795, 0.5069, 0.2761, 0.5071, 0.2761, 0.4, 0.2786, 0.4, 0.2778, 0.4003, 0.2778, 0.4003, 0.2786, 0.4001, 0.28, 0.4, 0.2786, 0.4003, 0.2786, 0.4004, 0.28, 0.4, 0.2815, 0.4001, 0.28, 0.4004, 0.28, 0.4003, 0.2815, 0.4, 0.2829, 0.4, 0.2815, 0.4003, 0.2815, 0.4003, 0.2829, 0.4, 0.2843, 0.4, 0.2829, 0.4003, 0.2829, 0.4003, 0.2843, 0.4, 0.2852, 0.4, 0.2843, 0.4003, 0.2843, 0.4003, 0.2852, 0.4022, 0.2773, 0.4023, 0.2782, 0.4021, 0.2782, 0.402, 0.2773, 0.4023, 0.2782, 0.4022, 0.2796, 0.402, 0.2796, 0.4021, 0.2782, 0.4022, 0.2796, 0.4022, 0.2811, 0.402, 0.2811, 0.402, 0.2796, 0.3998, 0.2815, 0.3999, 0.28, 0.4001, 0.28, 0.4, 0.2815, 0.3999, 0.28, 0.3998, 0.2786, 0.4, 0.2786, 0.4001, 0.28, 0.3998, 0.2786, 0.3997, 0.2778, 0.4, 0.2778, 0.4, 0.2786, 0.505, 0.2779, 0.5053, 0.2779, 0.5052, 0.2807, 0.505, 0.2807, 0.5337, 0.2352, 0.5335, 0.2352, 0.5336, 0.2347, 0.5337, 0.2347, 0.506, 0.2771, 0.5061, 0.2773, 0.506, 0.2807, 0.5058, 0.2807, 0.4038, 0.2839, 0.4038, 0.2857, 0.4036, 0.2857, 0.4035, 0.2839, 0.4038, 0.2825, 0.4038, 0.2839, 0.4035, 0.2839, 0.4035, 0.2825, 0.4039, 0.281, 0.4038, 0.2825, 0.4035, 0.2825, 0.4036, 0.281, 0.4038, 0.2796, 0.4039, 0.281, 0.4036, 0.281, 0.4035, 0.2796, 0.4038, 0.2781, 0.4038, 0.2796, 0.4035, 0.2796, 0.4035, 0.2782, 0.4038, 0.2773, 0.4038, 0.2781, 0.4035, 0.2782, 0.4034, 0.2773, 0.4221, 0.4866, 0.4221, 0.4868, 0.4219, 0.4868, 0.4219, 0.4865, 0.5352, 0.2351, 0.5349, 0.2351, 0.535, 0.2347, 0.5352, 0.2347, 0.4217, 0.4865, 0.4217, 0.4867, 0.4215, 0.4867, 0.4215, 0.4865, 0.4219, 0.4862, 0.4218, 0.4863, 0.4216, 0.4863, 0.4218, 0.4863, 0.5357, 0.2351, 0.5355, 0.2351, 0.5354, 0.2347, 0.5355, 0.2347, 0.4222, 0.4862, 0.4222, 0.4864, 0.422, 0.4863, 0.422, 0.4862, 0.4042, 0.2773, 0.4043, 0.2781, 0.4041, 0.2781, 0.404, 0.2773, 0.4043, 0.2781, 0.4043, 0.2796, 0.4041, 0.2796, 0.4041, 0.2781, 0.4043, 0.2796, 0.4044, 0.281, 0.4042, 0.281, 0.4041, 0.2796, 0.4044, 0.281, 0.4044, 0.2825, 0.4041, 0.2825, 0.4042, 0.281, 0.4044, 0.2825, 0.4044, 0.2839, 0.4041, 0.2839, 0.4041, 0.2825, 0.4044, 0.2839, 0.4044, 0.2856, 0.4041, 0.2856, 0.4041, 0.2839, 0.5083, 0.2771, 0.5085, 0.2771, 0.5086, 0.2807, 0.5084, 0.2807, 0.5318, 0.243, 0.5321, 0.243, 0.532, 0.2435, 0.5318, 0.2435, 0.5049, 0.2779, 0.505, 0.2779, 0.505, 0.2807, 0.5048, 0.2807, 0.4003, 0.2786, 0.4003, 0.2778, 0.4006, 0.2778, 0.4006, 0.2786, 0.4004, 0.28, 0.4003, 0.2786, 0.4006, 0.2786, 0.4007, 0.28, 0.4003, 0.2815, 0.4004, 0.28, 0.4007, 0.28, 0.4006, 0.2815, 0.4003, 0.2829, 0.4003, 0.2815, 0.4006, 0.2815, 0.4006, 0.2829, 0.4003, 0.2843, 0.4003, 0.2829, 0.4006, 0.2829, 0.4006, 0.2843, 0.4003, 0.2852, 0.4003, 0.2843, 0.4006, 0.2843, 0.4006, 0.2852, 0.5055, 0.2779, 0.5057, 0.2779, 0.5056, 0.2807, 0.5055, 0.2807, 0.4223, 0.4863, 0.4224, 0.4864, 0.4222, 0.4864, 0.4222, 0.4862, 0.4225, 0.4866, 0.4223, 0.4868, 0.4221, 0.4868, 0.4221, 0.4866, 0.5085, 0.2771, 0.5087, 0.2771, 0.5088, 0.2807, 0.5086, 0.2807, 0.4224, 0.4864, 0.4225, 0.4866, 0.4221, 0.4866, 0.4222, 0.4864, 0.5079, 0.2771, 0.508, 0.2771, 0.5081, 0.2807, 0.508, 0.2807, 0.4031, 0.2796, 0.4032, 0.281, 0.4029, 0.281, 0.4028, 0.2796, 0.4032, 0.281, 0.4031, 0.2825, 0.4028, 0.2825, 0.4029, 0.281, 0.4031, 0.2825, 0.4031, 0.2839, 0.4028, 0.2839, 0.4028, 0.2825, 0.4009, 0.2796, 0.401, 0.2782, 0.4012, 0.2782, 0.4012, 0.2796, 0.4031, 0.2839, 0.4032, 0.2857, 0.4029, 0.2854, 0.4028, 0.2839, 0.5343, 0.2351, 0.5342, 0.2352, 0.534, 0.2347, 0.5342, 0.2347, 0.403, 0.2782, 0.4031, 0.2796, 0.4028, 0.2796, 0.4028, 0.2782, 0.4009, 0.2839, 0.4009, 0.2825, 0.4012, 0.2825, 0.4011, 0.2839, 0.4029, 0.2773, 0.403, 0.2782, 0.4028, 0.2782, 0.4027, 0.2773, 0.4008, 0.2857, 0.4009, 0.2839, 0.4011, 0.2839, 0.4011, 0.2854, 0.4009, 0.2825, 0.4008, 0.281, 0.4011, 0.281, 0.4012, 0.2825, 0.401, 0.2782, 0.4011, 0.2773, 0.4013, 0.2773, 0.4012, 0.2782, 0.5066, 0.2777, 0.5067, 0.2778, 0.5065, 0.2807, 0.5064, 0.2807, 0.4008, 0.281, 0.4009, 0.2796, 0.4012, 0.2796, 0.4011, 0.281, 0.4223, 0.4868, 0.4222, 0.4869, 0.422, 0.4869, 0.4221, 0.4868, 0.5329, 0.2352, 0.5327, 0.2352, 0.5328, 0.2347, 0.5329, 0.2347, 0.5077, 0.2789, 0.5075, 0.2791, 0.5073, 0.2761, 0.5075, 0.2761, 0.422, 0.4862, 0.422, 0.4863, 0.4218, 0.4863, 0.4219, 0.4862, 0.4219, 0.4865, 0.4219, 0.4868, 0.4217, 0.4867, 0.4217, 0.4865, 0.5053, 0.2779, 0.5055, 0.2779, 0.5055, 0.2807, 0.5052, 0.2807, 0.5075, 0.2791, 0.5073, 0.2793, 0.5071, 0.2761, 0.5073, 0.2761, 0.422, 0.4863, 0.4219, 0.4865, 0.4217, 0.4865, 0.4218, 0.4863, 0.5333, 0.2352, 0.5331, 0.2352, 0.533, 0.2347, 0.5332, 0.2347, 0.4219, 0.4868, 0.4218, 0.4869, 0.4217, 0.4868, 0.4217, 0.4867, 0.4014, 0.2811, 0.4014, 0.2796, 0.4016, 0.2796, 0.4016, 0.2811, 0.508, 0.2771, 0.5083, 0.2771, 0.5084, 0.2807, 0.5081, 0.2807, 0.4014, 0.2782, 0.4015, 0.2773, 0.4016, 0.2773, 0.4016, 0.2782, 0.4015, 0.2825, 0.4014, 0.2811, 0.4016, 0.2811, 0.4017, 0.2825, 0.4013, 0.2852, 0.4014, 0.2839, 0.4017, 0.2839, 0.4016, 0.285, 0.4025, 0.2773, 0.4026, 0.2782, 0.4024, 0.2782, 0.4023, 0.2773, 0.4014, 0.2839, 0.4015, 0.2825, 0.4017, 0.2825, 0.4017, 0.2839, 0.4026, 0.2782, 0.4026, 0.2796, 0.4024, 0.2796, 0.4024, 0.2782, 0.5339, 0.2352, 0.5338, 0.2352, 0.5338, 0.2347, 0.5339, 0.2347, 0.4025, 0.2839, 0.4027, 0.2852, 0.4024, 0.285, 0.4023, 0.284, 0.4014, 0.2796, 0.4014, 0.2782, 0.4016, 0.2782, 0.4016, 0.2796, 0.4025, 0.2825, 0.4025, 0.2839, 0.4023, 0.284, 0.4022, 0.2825, 0.4027, 0.2811, 0.4025, 0.2825, 0.4022, 0.2825, 0.4024, 0.2811, 0.4026, 0.2796, 0.4027, 0.2811, 0.4024, 0.2811, 0.4024, 0.2796, 0.3984, 0.284, 0.3985, 0.2839, 0.3986, 0.2848, 0.3984, 0.285, 0.3996, 0.2821, 0.3994, 0.2821, 0.3994, 0.281, 0.3997, 0.281, 0.3959, 0.2828, 0.3957, 0.2828, 0.3956, 0.282, 0.3959, 0.282, 0.397, 0.2822, 0.3969, 0.2821, 0.3967, 0.281, 0.3969, 0.2813, 0.3979, 0.2845, 0.3982, 0.2842, 0.3981, 0.2852, 0.3979, 0.2854, 0.3974, 0.2827, 0.3972, 0.2824, 0.3972, 0.2815, 0.3974, 0.2817, 0.3992, 0.2821, 0.3989, 0.2821, 0.3989, 0.281, 0.3992, 0.281, 0.3964, 0.2828, 0.3961, 0.2828, 0.3962, 0.282, 0.3964, 0.282, 0.3989, 0.2821, 0.3987, 0.2821, 0.3986, 0.281, 0.3989, 0.281, 0.3966, 0.2828, 0.3964, 0.2828, 0.3964, 0.282, 0.3967, 0.282, 0.3994, 0.2821, 0.3992, 0.2821, 0.3992, 0.281, 0.3994, 0.281, 0.3961, 0.2828, 0.3959, 0.2828, 0.3959, 0.282, 0.3962, 0.282, 0.3972, 0.2824, 0.397, 0.2822, 0.3969, 0.2813, 0.3972, 0.2815, 0.3978, 0.2846, 0.3979, 0.2845, 0.3979, 0.2854, 0.3977, 0.2857, 0.3982, 0.2842, 0.3984, 0.284, 0.3984, 0.285, 0.3981, 0.2852, 0.3976, 0.2828, 0.3974, 0.2827, 0.3974, 0.2817, 0.3977, 0.2819, 0.5083, 0.276, 0.5083, 0.2761, 0.5082, 0.2761, 0.5082, 0.276, 0.5087, 0.276, 0.5087, 0.2761, 0.5085, 0.2761, 0.5085, 0.276, 0.5087, 0.2756, 0.5087, 0.2758, 0.5085, 0.2758, 0.5085, 0.2756, 0.5083, 0.2756, 0.5083, 0.2758, 0.5082, 0.2758, 0.5082, 0.2756, 0.5083, 0.2755, 0.5083, 0.2756, 0.5082, 0.2756, 0.5082, 0.2755, 0.5087, 0.2755, 0.5087, 0.2756, 0.5085, 0.2756, 0.5085, 0.2755, 0.5087, 0.2758, 0.5087, 0.276, 0.5085, 0.276, 0.5085, 0.2758, 0.5083, 0.2758, 0.5083, 0.276, 0.5082, 0.276, 0.5082, 0.2758, 0.5088, 0.2758, 0.5088, 0.276, 0.5087, 0.276, 0.5087, 0.2758, 0.5088, 0.2755, 0.5088, 0.2756, 0.5087, 0.2756, 0.5087, 0.2755, 0.5088, 0.2756, 0.5088, 0.2758, 0.5087, 0.2758, 0.5087, 0.2756, 0.5088, 0.276, 0.5088, 0.2761, 0.5087, 0.2761, 0.5087, 0.276, 0.5085, 0.2758, 0.5085, 0.276, 0.5083, 0.276, 0.5083, 0.2758, 0.5085, 0.2755, 0.5085, 0.2756, 0.5083, 0.2756, 0.5083, 0.2755, 0.5085, 0.2756, 0.5085, 0.2758, 0.5083, 0.2758, 0.5083, 0.2756, 0.5085, 0.276, 0.5085, 0.2761, 0.5083, 0.2761, 0.5083, 0.276, 0.5293, 0.2384, 0.5295, 0.2384, 0.5295, 0.2389, 0.5294, 0.2389, 0.5295, 0.2384, 0.5296, 0.2384, 0.5297, 0.2389, 0.5295, 0.2389, 0.5299, 0.2384, 0.5298, 0.2384, 0.5298, 0.2379, 0.5299, 0.2379, 0.5282, 0.2389, 0.5281, 0.2389, 0.528, 0.2384, 0.5281, 0.2384, 0.5298, 0.2384, 0.5299, 0.2384, 0.5299, 0.2389, 0.5298, 0.2389, 0.5297, 0.2384, 0.5295, 0.2384, 0.5295, 0.2379, 0.5297, 0.2379, 0.5307, 0.2378, 0.5309, 0.2378, 0.5309, 0.2383, 0.5307, 0.2383, 0.5278, 0.2389, 0.5276, 0.2389, 0.5276, 0.2384, 0.5278, 0.2384, 0.5305, 0.2378, 0.5307, 0.2378, 0.5307, 0.2383, 0.5306, 0.2383, 0.53, 0.2384, 0.5299, 0.2384, 0.5299, 0.2379, 0.53, 0.2379, 0.5309, 0.2378, 0.5312, 0.2378, 0.5311, 0.2383, 0.5309, 0.2383, 0.5281, 0.2389, 0.5278, 0.2389, 0.5278, 0.2384, 0.528, 0.2384, 0.5296, 0.2384, 0.5298, 0.2384, 0.5298, 0.2389, 0.5297, 0.2389, 0.5295, 0.2384, 0.5294, 0.2384, 0.5294, 0.2379, 0.5295, 0.2379, 0.5298, 0.2384, 0.5297, 0.2384, 0.5297, 0.2379, 0.5298, 0.2379, 0.5299, 0.2384, 0.53, 0.2384, 0.53, 0.2389, 0.5299, 0.2389])
me_cube_001.materials.append(mat_material)
me_cube_001.use_remesh_preserve_volume = False
me_cube_001.use_remesh_preserve_attributes = False
me_cube_001.use_mirror_vertex_groups = False
me_cube_001.update()
me_cube = bpy.data.meshes.new('Cube')
me_cube.from_pydata([(-0.08765, -6.108, -0.7976), (-1.315, 6.194, -0.6224), (-0.08765, -6.108, -0.2378), (-0.05217, 6.194, -0.4488), (-0.2465, -5.439, -0.8462), (-0.3234, -4.08, -0.8442), (-0.9443, -2.72, -0.7617), (-1.135, -1.642, -0.633), (-1.315, 2.289e-06, -0.6871), (-1.315, 1.36, -0.6871), (-1.315, 2.72, -0.6871), (-1.315, 4.028, -0.6351), (-1.315, 5.388, -0.6351), (-0.2465, -5.439, -0.1024), (-0.3234, -4.08, 0.02579), (-0.4392, -2.72, 0.01175), (-0.4125, -1.642, 0.01175), (-0.3868, 1.24e-06, -0.05164), (-0.2947, 1.36, -0.2138), (-0.2534, 2.72, -0.34), (-0.1954, 4.028, -0.4593), (-0.1301, 5.388, -0.4593), (-0.3276, -6.108, -0.5141), (-1.64, 6.194, -0.5761), (-0.4865, -5.439, -0.5141), (-0.5634, -4.08, -0.5141), (-1.034, -2.72, -0.5141), (-1.46, -1.642, -0.5729), (-1.64, 1.717e-06, -0.5729), (-1.64, 1.36, -0.5729), (-1.64, 2.72, -0.5729), (-1.64, 4.028, -0.5761), (-1.64, 5.388, -0.5761), (0.0, 6.194, -0.5856), (0.0, -6.942, -0.5141), (0.0, 6.194, -0.4437), (-1.322, 6.194, -0.5353), (0.0, 5.388, -0.4137), (0.0, 4.028, -0.3833), (0.0, 2.72, -0.1678), (0.0, 1.36, 0.01175), (0.0, -1.192e-06, 0.2397), (0.0, -1.642, 0.5445), (0.0, -2.72, 0.6732), (0.0, -4.124, 0.1756), (0.0, -5.439, -0.05949), (0.0, 5.388, -0.5856), (0.0, 4.028, -0.5856), (0.0, 2.72, -0.6348), (0.0, 1.36, -0.6348), (0.0, 7.629e-07, -0.7537), (0.0, -1.642, -0.8115), (0.0, -2.72, -0.8799), (0.0, -4.08, -0.8799), (0.0, -5.439, -0.8819), (0.0, 6.194, -0.5194), (-0.2633, -6.108, -0.3438), (0.0, -6.105, -0.1948), (0.0, -6.105, -0.8333), (-0.4221, -5.439, -0.2868), (-0.4991, -4.08, -0.2512), (-1.034, -2.72, -0.3794), (-1.143, -1.642, -0.3794), (-1.322, 1.454e-06, -0.4269), (-1.322, 1.36, -0.4097), (-1.322, 2.72, -0.4696), (-1.322, 4.028, -0.5353), (-1.322, 5.388, -0.5353), (0.0, 6.194, -0.4818), (-0.4221, -5.439, -0.7058), (-0.4991, -4.08, -0.7154), (-1.034, -2.72, -0.6433), (-1.46, -1.642, -0.6106), (-1.64, 1.907e-06, -0.6116), (-1.64, 1.36, -0.6116), (-1.64, 2.72, -0.6116), (-1.64, 4.028, -0.5997), (-1.64, 5.388, -0.5997), (-0.2633, -6.108, -0.663), (-1.64, 6.194, -0.5921), (0.0, 6.194, -0.5589), (-0.04762, 6.194, -0.5856), (-0.09955, 5.388, -0.5856), (-0.09955, 4.028, -0.5856), (-0.09955, 2.72, -0.6348), (-0.0849, 1.36, -0.6348), (-0.09648, 1.526e-06, -0.7537), (-0.09558, -1.642, -0.8115), (-0.072, -2.72, -0.8799), (-0.1617, -4.08, -0.862), (-0.1232, -5.439, -0.864), (-0.04777, 6.194, -0.5194), (-0.06587, 5.388, -0.4226), (-0.08103, 4.028, -0.3866), (-0.09093, 2.72, -0.1678), (-0.1526, 1.36, 0.01175), (-0.1934, 2.384e-08, 0.1614), (-0.2808, -1.642, 0.3594), (-0.3188, -2.72, 0.4951), (-0.1466, -4.08, 0.1541), (-0.1232, -5.439, -0.08097), (-0.04383, -6.107, -0.2163), (-0.04383, -6.107, -0.8155), (-0.04927, 6.194, -0.4845), (-0.04772, 6.194, -0.5575), (-0.6785, -3.4, -0.8406), (-0.3813, -3.4, 0.0722), (-0.7985, -3.4, -0.5141), (0.0, -3.4, -0.8799), (0.0, -3.4, 0.5724), (-0.7663, -3.4, -0.3153), (-0.7663, -3.4, -0.7154), (-0.1698, -3.4, -0.871), (-0.2748, -3.4, 0.3602), (0.0, -3.846, 0.3566), (-0.1822, -3.846, 0.1618), (-0.4455, -3.846, -0.8503), (-0.3433, -3.846, 0.04175), (-0.6443, -3.846, -0.5141), (0.0, -3.846, -0.8799), (-0.591, -3.846, -0.2732), (-0.591, -3.846, -0.7154), (-0.1746, -3.846, -0.8651)], [], [(58, 34, 0, 102), (57, 101, 2, 34), (34, 2, 56), (67, 21, 3, 36), (104, 81, 1, 79), (56, 2, 13, 59), (59, 13, 14, 60), (110, 106, 15, 61), (61, 15, 16, 62), (62, 16, 17, 63), (63, 17, 18, 64), (64, 18, 19, 65), (65, 19, 20, 66), (66, 20, 21, 67), (3, 21, 92), (92, 21, 20, 93), (93, 20, 19, 94), (94, 19, 18, 95), (95, 18, 17, 96), (96, 17, 16, 97), (97, 16, 15, 98), (117, 14, 99), (99, 14, 13, 100), (7, 8, 86, 87), (12, 1, 81, 82), (87, 88, 6, 7), (122, 89, 5, 116), (89, 90, 4, 5), (76, 31, 32, 77), (75, 30, 31, 76), (74, 29, 30, 75), (73, 28, 29, 74), (72, 27, 28, 73), (71, 26, 27, 72), (111, 107, 26, 71), (69, 24, 25, 70), (78, 22, 24, 69), (103, 91, 23, 36), (77, 32, 23, 79), (34, 22, 78), (100, 13, 2, 101), (90, 102, 0, 4), (3, 103, 36), (31, 66, 67, 32), (30, 65, 66, 31), (29, 64, 65, 30), (28, 63, 64, 29), (27, 62, 63, 28), (26, 61, 62, 27), (107, 110, 61, 26), (24, 59, 60, 25), (22, 56, 59, 24), (32, 67, 36, 23), (12, 77, 79, 1), (0, 78, 69, 4), (4, 69, 70, 5), (105, 111, 71, 6), (6, 71, 72, 7), (7, 72, 73, 8), (8, 73, 74, 9), (9, 74, 75, 10), (10, 75, 76, 11), (11, 76, 77, 12), (91, 104, 79, 23), (22, 34, 56), (0, 34, 78), (55, 80, 104, 91), (35, 68, 103, 3), (54, 58, 102, 90), (45, 100, 101, 57), (68, 55, 91, 103), (53, 54, 90, 89), (119, 53, 89, 122), (51, 52, 88, 87), (50, 51, 87, 86), (49, 50, 86, 85), (48, 49, 85, 84), (47, 48, 84, 83), (46, 47, 83, 82), (33, 46, 82, 81), (44, 99, 100, 45), (114, 115, 99, 44), (42, 97, 98, 43), (41, 96, 97, 42), (40, 95, 96, 41), (39, 94, 95, 40), (38, 93, 94, 39), (37, 92, 93, 38), (35, 3, 92, 37), (80, 33, 81, 104), (43, 98, 113, 109), (52, 108, 112, 88), (116, 121, 111, 105), (118, 120, 110, 107), (121, 118, 107, 111), (88, 112, 105, 6), (98, 15, 106, 113), (120, 117, 106, 110), (60, 14, 117, 120), (70, 25, 118, 121), (25, 60, 120, 118), (5, 70, 121, 116), (109, 113, 115, 114), (108, 119, 122, 112), (112, 122, 116, 105), (113, 106, 117, 115), (8, 9, 85, 86), (9, 10, 84, 85), (10, 11, 83, 84), (11, 12, 82, 83), (115, 117, 99)])
_uv = me_cube.uv_layers.new(name='UVMap')
_uv.uv.foreach_set('vector', [0.2358, 0.2875, 0.2357, 0.2879, 0.2356, 0.2875, 0.2357, 0.2875, 0.2329, 0.2813, 0.2328, 0.2813, 0.2328, 0.2813, 0.2328, 0.2808, 0.2328, 0.2808, 0.2328, 0.2813, 0.2325, 0.2813, 0.417, 0.2388, 0.4186, 0.2388, 0.4188, 0.2392, 0.417, 0.2392, 0.4232, 0.233, 0.4232, 0.233, 0.4232, 0.2323, 0.4233, 0.2321, 0.2325, 0.2813, 0.2328, 0.2813, 0.2326, 0.2816, 0.2323, 0.2816, 0.4178, 0.2329, 0.4181, 0.2329, 0.4181, 0.2336, 0.4177, 0.2337, 0.4174, 0.234, 0.4181, 0.234, 0.418, 0.2344, 0.417, 0.2344, 0.417, 0.2344, 0.418, 0.2344, 0.4181, 0.235, 0.4169, 0.235, 0.4169, 0.235, 0.4181, 0.235, 0.4182, 0.2359, 0.4167, 0.2359, 0.4167, 0.2359, 0.4182, 0.2359, 0.4183, 0.2366, 0.4168, 0.2366, 0.4168, 0.2366, 0.4183, 0.2366, 0.4184, 0.2373, 0.4168, 0.2373, 0.4168, 0.2373, 0.4184, 0.2373, 0.4185, 0.238, 0.4169, 0.238, 0.4169, 0.238, 0.4185, 0.238, 0.4186, 0.2388, 0.417, 0.2388, 0.4188, 0.2392, 0.4186, 0.2388, 0.4187, 0.2388, 0.4187, 0.2388, 0.4186, 0.2388, 0.4185, 0.238, 0.4186, 0.238, 0.4186, 0.238, 0.4185, 0.238, 0.4184, 0.2373, 0.4187, 0.2373, 0.4187, 0.2373, 0.4184, 0.2373, 0.4183, 0.2366, 0.4186, 0.2366, 0.4186, 0.2366, 0.4183, 0.2366, 0.4182, 0.2359, 0.4185, 0.2358, 0.4228, 0.2321, 0.4231, 0.2321, 0.4231, 0.233, 0.4226, 0.233, 0.4226, 0.233, 0.4231, 0.233, 0.4232, 0.2335, 0.4225, 0.2336, 0.4205, 0.2412, 0.4206, 0.2411, 0.4209, 0.2411, 0.4184, 0.2336, 0.4181, 0.2336, 0.4181, 0.2329, 0.4182, 0.2329, 0.4196, 0.2363, 0.4193, 0.2354, 0.4211, 0.2355, 0.4211, 0.2363, 0.4193, 0.2325, 0.4193, 0.2321, 0.4211, 0.2321, 0.4211, 0.2325, 0.4211, 0.2363, 0.4211, 0.2369, 0.4198, 0.2369, 0.4196, 0.2363, 0.4209, 0.2375, 0.421, 0.2377, 0.4207, 0.2377, 0.4206, 0.2375, 0.421, 0.2377, 0.421, 0.2384, 0.4208, 0.2384, 0.4207, 0.2377, 0.4223, 0.2381, 0.4223, 0.2381, 0.4224, 0.2388, 0.4224, 0.2388, 0.4221, 0.2374, 0.4222, 0.2374, 0.4223, 0.2381, 0.4223, 0.2381, 0.422, 0.2367, 0.4221, 0.2367, 0.4222, 0.2374, 0.4221, 0.2374, 0.4219, 0.2359, 0.422, 0.2359, 0.4221, 0.2367, 0.422, 0.2367, 0.4218, 0.2351, 0.4218, 0.2351, 0.422, 0.2359, 0.4219, 0.2359, 0.4216, 0.2344, 0.4218, 0.2344, 0.4218, 0.2351, 0.4218, 0.2351, 0.4214, 0.2341, 0.4217, 0.2341, 0.4218, 0.2344, 0.4216, 0.2344, 0.4213, 0.2329, 0.4215, 0.2329, 0.4217, 0.2337, 0.4214, 0.2337, 0.2358, 0.2813, 0.2361, 0.2813, 0.2361, 0.2817, 0.2358, 0.2817, 0.4233, 0.233, 0.4233, 0.233, 0.4233, 0.2321, 0.4234, 0.2323, 0.4224, 0.2388, 0.4224, 0.2388, 0.4225, 0.2392, 0.4224, 0.2392, 0.236, 0.2808, 0.2361, 0.2813, 0.2358, 0.2813, 0.2328, 0.2816, 0.2326, 0.2816, 0.2328, 0.2813, 0.2328, 0.2813, 0.2356, 0.2871, 0.2357, 0.2875, 0.2356, 0.2875, 0.2354, 0.2871, 0.4234, 0.233, 0.4233, 0.233, 0.4234, 0.2323, 0.4164, 0.2381, 0.4169, 0.238, 0.417, 0.2388, 0.4165, 0.2388, 0.4164, 0.2373, 0.4168, 0.2373, 0.4169, 0.238, 0.4164, 0.2381, 0.4163, 0.2366, 0.4168, 0.2366, 0.4168, 0.2373, 0.4164, 0.2373, 0.4162, 0.2359, 0.4167, 0.2359, 0.4168, 0.2366, 0.4163, 0.2366, 0.4164, 0.235, 0.4169, 0.235, 0.4167, 0.2359, 0.4162, 0.2359, 0.417, 0.2344, 0.417, 0.2344, 0.4169, 0.235, 0.4164, 0.235, 0.4217, 0.2341, 0.422, 0.2341, 0.422, 0.2344, 0.4218, 0.2344, 0.4215, 0.2329, 0.4219, 0.2329, 0.422, 0.2337, 0.4217, 0.2337, 0.2361, 0.2813, 0.2363, 0.2813, 0.2364, 0.2816, 0.2361, 0.2817, 0.4165, 0.2388, 0.417, 0.2388, 0.417, 0.2392, 0.4165, 0.2392, 0.4193, 0.2325, 0.4189, 0.2325, 0.4189, 0.2321, 0.4193, 0.2321, 0.2356, 0.2875, 0.2354, 0.2875, 0.2351, 0.2871, 0.2354, 0.2871, 0.4208, 0.2384, 0.4206, 0.2384, 0.4205, 0.2377, 0.4207, 0.2377, 0.4213, 0.2341, 0.4214, 0.2341, 0.4216, 0.2344, 0.4214, 0.2344, 0.4198, 0.2369, 0.4197, 0.2369, 0.4191, 0.2363, 0.4196, 0.2363, 0.4196, 0.2363, 0.4191, 0.2363, 0.4188, 0.2354, 0.4193, 0.2354, 0.4193, 0.2354, 0.4188, 0.2354, 0.4189, 0.2347, 0.4193, 0.2347, 0.4193, 0.2347, 0.4189, 0.2347, 0.4189, 0.234, 0.4193, 0.234, 0.4193, 0.234, 0.4189, 0.234, 0.4189, 0.2333, 0.4193, 0.2333, 0.4193, 0.2333, 0.4189, 0.2333, 0.4189, 0.2325, 0.4193, 0.2325, 0.4233, 0.233, 0.4232, 0.233, 0.4233, 0.2321, 0.4233, 0.2321, 0.2361, 0.2813, 0.236, 0.2808, 0.2363, 0.2813, 0.2356, 0.2875, 0.2357, 0.2879, 0.2354, 0.2875, 0.4233, 0.233, 0.4232, 0.233, 0.4232, 0.233, 0.4233, 0.233, 0.4234, 0.233, 0.4233, 0.233, 0.4233, 0.233, 0.4234, 0.233, 0.2358, 0.2871, 0.2358, 0.2875, 0.2357, 0.2875, 0.2356, 0.2871, 0.233, 0.2816, 0.2328, 0.2816, 0.2328, 0.2813, 0.2329, 0.2813, 0.4233, 0.233, 0.4233, 0.233, 0.4233, 0.233, 0.4233, 0.233, 0.4212, 0.2377, 0.4212, 0.2384, 0.421, 0.2384, 0.421, 0.2377, 0.4212, 0.2375, 0.4212, 0.2377, 0.421, 0.2377, 0.4209, 0.2375, 0.4212, 0.2363, 0.4212, 0.2369, 0.4211, 0.2369, 0.4211, 0.2363, 0.4212, 0.2355, 0.4212, 0.2363, 0.4211, 0.2363, 0.4211, 0.2355, 0.4212, 0.2347, 0.4212, 0.2355, 0.4211, 0.2355, 0.4211, 0.2347, 0.4212, 0.234, 0.4212, 0.2347, 0.4211, 0.2347, 0.421, 0.234, 0.4212, 0.2333, 0.4212, 0.234, 0.421, 0.234, 0.421, 0.2333, 0.4212, 0.2325, 0.4212, 0.2333, 0.421, 0.2333, 0.4211, 0.2325, 0.4212, 0.2321, 0.4212, 0.2325, 0.4211, 0.2325, 0.4211, 0.2321, 0.4186, 0.2336, 0.4184, 0.2336, 0.4182, 0.2329, 0.4184, 0.2329, 0.5332, 0.2387, 0.5329, 0.2387, 0.5329, 0.2386, 0.5332, 0.2386, 0.4188, 0.235, 0.4184, 0.235, 0.4183, 0.2344, 0.4188, 0.2344, 0.4188, 0.2358, 0.4185, 0.2358, 0.4184, 0.235, 0.4188, 0.235, 0.4188, 0.2366, 0.4186, 0.2366, 0.4185, 0.2358, 0.4188, 0.2358, 0.4188, 0.2373, 0.4187, 0.2373, 0.4186, 0.2366, 0.4188, 0.2366, 0.4188, 0.238, 0.4186, 0.238, 0.4187, 0.2373, 0.4188, 0.2373, 0.4188, 0.2388, 0.4187, 0.2388, 0.4186, 0.238, 0.4188, 0.238, 0.4188, 0.2392, 0.4188, 0.2392, 0.4187, 0.2388, 0.4188, 0.2388, 0.4232, 0.233, 0.4232, 0.233, 0.4232, 0.233, 0.4232, 0.233, 0.5334, 0.2393, 0.5329, 0.2393, 0.5329, 0.239, 0.5333, 0.239, 0.4212, 0.2369, 0.4212, 0.2373, 0.421, 0.2373, 0.4211, 0.2369, 0.4212, 0.2338, 0.4214, 0.2338, 0.4214, 0.2341, 0.4213, 0.2341, 0.4217, 0.2338, 0.422, 0.2338, 0.422, 0.2341, 0.4217, 0.2341, 0.4214, 0.2338, 0.4217, 0.2338, 0.4217, 0.2341, 0.4214, 0.2341, 0.4211, 0.2369, 0.421, 0.2373, 0.4202, 0.2373, 0.4198, 0.2369, 0.539, 0.2385, 0.5397, 0.2385, 0.5397, 0.2389, 0.5393, 0.2389, 0.4176, 0.2338, 0.4181, 0.2338, 0.4181, 0.234, 0.4174, 0.234, 0.422, 0.2337, 0.4224, 0.2336, 0.4225, 0.2338, 0.422, 0.2338, 0.4214, 0.2337, 0.4217, 0.2337, 0.4217, 0.2338, 0.4214, 0.2338, 0.4217, 0.2337, 0.422, 0.2337, 0.422, 0.2338, 0.4217, 0.2338, 0.4207, 0.2377, 0.4205, 0.2377, 0.4203, 0.2375, 0.4206, 0.2375, 0.5333, 0.239, 0.5329, 0.239, 0.5329, 0.2387, 0.5332, 0.2387, 0.4212, 0.2373, 0.4212, 0.2375, 0.4209, 0.2375, 0.421, 0.2373, 0.421, 0.2373, 0.4209, 0.2375, 0.4206, 0.2375, 0.4202, 0.2373, 0.5393, 0.2389, 0.5397, 0.2389, 0.5397, 0.2391, 0.5396, 0.2391, 0.4193, 0.2354, 0.4193, 0.2347, 0.4211, 0.2347, 0.4211, 0.2355, 0.4193, 0.2347, 0.4193, 0.234, 0.421, 0.234, 0.4211, 0.2347, 0.4193, 0.234, 0.4193, 0.2333, 0.421, 0.2333, 0.421, 0.234, 0.4193, 0.2333, 0.4193, 0.2325, 0.4211, 0.2325, 0.421, 0.2333, 0.5349, 0.2387, 0.5346, 0.2387, 0.5349, 0.2386])
me_cube.materials.append(mat_material)
me_cube.use_remesh_preserve_volume = False
me_cube.use_remesh_preserve_attributes = False
me_cube.use_mirror_vertex_groups = False
me_cube.update()

# ---- objects
ob_mig_29_tail_fin = bpy.data.objects.new('Mig-29 tail fin', me_cube_004)
ob_mig_29_tailplane = bpy.data.objects.new('Mig-29 tailplane', me_cube_003)
ob_mig_29_wing = bpy.data.objects.new('Mig-29 wing', me_cube_002)
ob_mig_29_engine = bpy.data.objects.new('Mig-29 engine', me_cube_001)
ob_mig_29_fuselage = bpy.data.objects.new('Mig-29 fuselage', me_cube)

# ---- transforms, parenting, visibility, modifiers, constraints
ob_mig_29_tail_fin.location = (0.0, 0.0, 0.0)
ob_mig_29_tail_fin.lineart.crease_threshold = 0.0
_m = ob_mig_29_tail_fin.modifiers.new('Mirror', 'MIRROR')
_m.use_clip = True
_m.use_mirror_merge = False
ob_mig_29_tailplane.location = (0.0, 0.0, 0.0)
ob_mig_29_tailplane.lineart.crease_threshold = 0.0
_m = ob_mig_29_tailplane.modifiers.new('Mirror', 'MIRROR')
_m.use_clip = True
_m.use_mirror_merge = False
ob_mig_29_wing.location = (0.0, 0.0, 0.0)
ob_mig_29_wing.lineart.crease_threshold = 0.0
_m = ob_mig_29_wing.modifiers.new('Mirror', 'MIRROR')
_m.use_clip = True
_m.use_mirror_merge = False
ob_mig_29_engine.location = (0.0, 0.0, 0.0)
ob_mig_29_engine.lock_rotations_4d = False
ob_mig_29_engine.empty_display_type = 'ARROWS'
ob_mig_29_engine.lineart.crease_threshold = 0.0
_m = ob_mig_29_engine.modifiers.new('Mirror', 'MIRROR')
_m.use_clip = True
_m.use_mirror_merge = False
ob_mig_29_fuselage.location = (0.0, 0.0, 0.0)
ob_mig_29_fuselage.lock_rotations_4d = False
ob_mig_29_fuselage.empty_display_type = 'ARROWS'
ob_mig_29_fuselage.lineart.crease_threshold = 0.0
_m = ob_mig_29_fuselage.modifiers.new('Mirror', 'MIRROR')
_m.use_clip = True
_m.use_mirror_merge = False

# ---- collection membership
col_collection_1.objects.link(ob_mig_29_tail_fin)
col_collection_1.objects.link(ob_mig_29_tailplane)
col_collection_1.objects.link(ob_mig_29_wing)
col_collection_1.objects.link(ob_mig_29_engine)
col_collection_1.objects.link(ob_mig_29_fuselage)

# ---- scene / render settings (as saved in the file)
scene.frame_start = 1; scene.frame_end = 250; scene.frame_set(1)
scene.render.engine = 'BLENDER_EEVEE_NEXT'
scene.render.resolution_percentage = 50
scene.render.dither_intensity = 0.0
scene.cycles.use_denoising = False
scene.cycles.samples = 128
scene.cycles.sampling_pattern = 'TABULATED_SOBOL'
scene.cycles.light_sampling_threshold = 0.0
scene.cycles.use_adaptive_sampling = False
scene.cycles.use_light_tree = False
scene.cycles.blur_glossy = 0.0
scene.cycles.sample_clamp_indirect = 0.0
scene.view_settings.view_transform = 'Standard'
bpy.context.view_layer.update()

# ---- added for rendering (the .blend has no active camera and no usable light): camera, sun
cam_auto = bpy.data.cameras.new('AutoCamera')
cam_auto.lens = 50.0
cam_auto.sensor_width = 36.0
cam_auto.clip_end = 1000.0
ob_auto_camera = bpy.data.objects.new('AutoCamera', cam_auto)
scene.collection.objects.link(ob_auto_camera)
ob_auto_camera.location = (17.4799, -20.4767, 14.3095)
ob_auto_camera.rotation_euler = (1.09748, -7.21219e-08, 0.694738)
scene.camera = ob_auto_camera
light_auto_sun = bpy.data.lights.new('AutoSun', 'SUN')
light_auto_sun.energy = 3.0
light_auto_sun.angle = 0.0523599
ob_auto_sun = bpy.data.objects.new('AutoSun', light_auto_sun)
scene.collection.objects.link(ob_auto_sun)
ob_auto_sun.rotation_euler = (0.872665, 0.174533, 0.523599)
bpy.context.view_layer.update()
